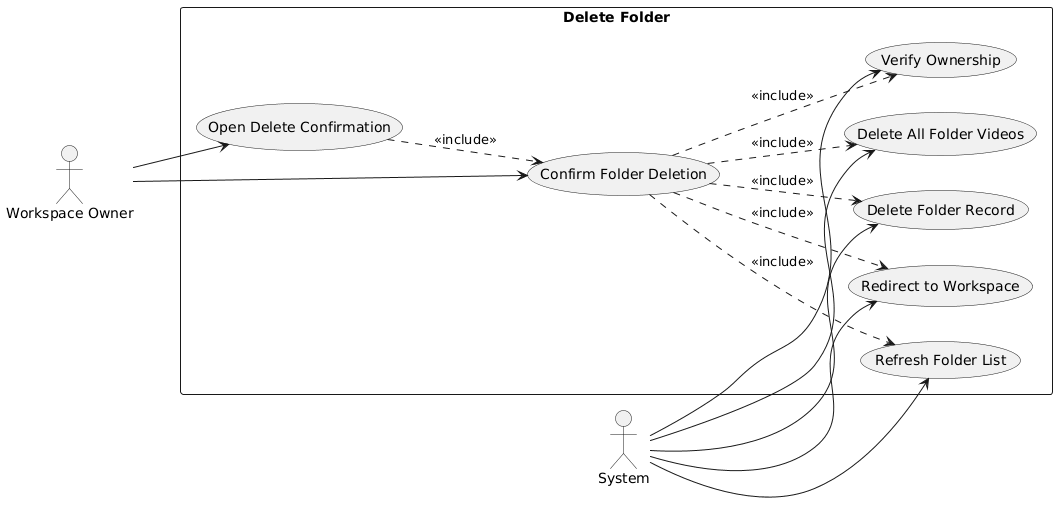

The diagram above was rendered by PlantUML. Its source (embedded in the PNG):
@startuml
left to right direction

actor "Workspace Owner" as owner
actor "System" as system

rectangle "Delete Folder" {
  usecase "Open Delete Confirmation" as UC1
  usecase "Confirm Folder Deletion" as UC2
  usecase "Verify Ownership" as UC3
  usecase "Delete All Folder Videos" as UC4
  usecase "Delete Folder Record" as UC5
  usecase "Redirect to Workspace" as UC6
  usecase "Refresh Folder List" as UC7
}

owner --> UC1
owner --> UC2
UC1 ..> UC2 : <<include>>
UC2 ..> UC3 : <<include>>
UC2 ..> UC4 : <<include>>
UC2 ..> UC5 : <<include>>
UC2 ..> UC6 : <<include>>
UC2 ..> UC7 : <<include>>
system --> UC3
system --> UC4
system --> UC5
system --> UC6
system --> UC7
@enduml